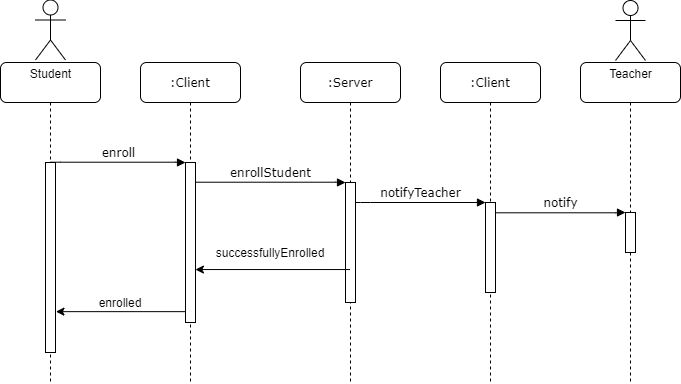

The diagram above was exported from draw.io. Its source (the exported page's mxGraphModel, read from the mxfile embedded in the PNG):
<mxGraphModel dx="1221" dy="645" grid="1" gridSize="10" guides="1" tooltips="1" connect="1" arrows="1" fold="1" page="1" pageScale="1" pageWidth="1100" pageHeight="850" background="#ffffff" math="0" shadow="0">
  <root>
    <mxCell id="0" />
    <mxCell id="1" parent="0" />
    <mxCell id="7baba1c4bc27f4b0-2" value=":Client" style="shape=umlLifeline;perimeter=lifelinePerimeter;whiteSpace=wrap;html=1;container=1;collapsible=0;recursiveResize=0;outlineConnect=0;rounded=1;shadow=0;comic=0;labelBackgroundColor=none;strokeWidth=1;fontFamily=Verdana;fontSize=12;align=center;" parent="1" vertex="1">
      <mxGeometry x="240" y="80" width="100" height="320" as="geometry" />
    </mxCell>
    <mxCell id="7baba1c4bc27f4b0-10" value="" style="html=1;points=[];perimeter=orthogonalPerimeter;rounded=0;shadow=0;comic=0;labelBackgroundColor=none;strokeWidth=1;fontFamily=Verdana;fontSize=12;align=center;" parent="7baba1c4bc27f4b0-2" vertex="1">
      <mxGeometry x="45" y="100" width="10" height="160" as="geometry" />
    </mxCell>
    <mxCell id="7baba1c4bc27f4b0-3" value=":Server" style="shape=umlLifeline;perimeter=lifelinePerimeter;whiteSpace=wrap;html=1;container=1;collapsible=0;recursiveResize=0;outlineConnect=0;rounded=1;shadow=0;comic=0;labelBackgroundColor=none;strokeWidth=1;fontFamily=Verdana;fontSize=12;align=center;" parent="1" vertex="1">
      <mxGeometry x="400" y="80" width="100" height="320" as="geometry" />
    </mxCell>
    <mxCell id="7baba1c4bc27f4b0-13" value="" style="html=1;points=[];perimeter=orthogonalPerimeter;rounded=0;shadow=0;comic=0;labelBackgroundColor=none;strokeWidth=1;fontFamily=Verdana;fontSize=12;align=center;" parent="7baba1c4bc27f4b0-3" vertex="1">
      <mxGeometry x="45" y="120" width="10" height="120" as="geometry" />
    </mxCell>
    <mxCell id="7baba1c4bc27f4b0-4" value=":Client" style="shape=umlLifeline;perimeter=lifelinePerimeter;whiteSpace=wrap;html=1;container=1;collapsible=0;recursiveResize=0;outlineConnect=0;rounded=1;shadow=0;comic=0;labelBackgroundColor=none;strokeWidth=1;fontFamily=Verdana;fontSize=12;align=center;" parent="1" vertex="1">
      <mxGeometry x="540" y="80" width="100" height="320" as="geometry" />
    </mxCell>
    <mxCell id="7baba1c4bc27f4b0-5" value="" style="shape=umlLifeline;perimeter=lifelinePerimeter;whiteSpace=wrap;html=1;container=1;collapsible=0;recursiveResize=0;outlineConnect=0;rounded=1;shadow=0;comic=0;labelBackgroundColor=none;strokeWidth=1;fontFamily=Verdana;fontSize=12;align=center;" parent="1" vertex="1">
      <mxGeometry x="680" y="80" width="100" height="320" as="geometry" />
    </mxCell>
    <mxCell id="7baba1c4bc27f4b0-8" value="" style="shape=umlLifeline;perimeter=lifelinePerimeter;whiteSpace=wrap;html=1;container=1;collapsible=0;recursiveResize=0;outlineConnect=0;rounded=1;shadow=0;comic=0;labelBackgroundColor=none;strokeWidth=1;fontFamily=Verdana;fontSize=12;align=center;" parent="1" vertex="1">
      <mxGeometry x="100" y="80" width="100" height="320" as="geometry" />
    </mxCell>
    <mxCell id="7baba1c4bc27f4b0-9" value="" style="html=1;points=[];perimeter=orthogonalPerimeter;rounded=0;shadow=0;comic=0;labelBackgroundColor=none;strokeWidth=1;fontFamily=Verdana;fontSize=12;align=center;" parent="7baba1c4bc27f4b0-8" vertex="1">
      <mxGeometry x="45" y="100" width="10" height="190" as="geometry" />
    </mxCell>
    <mxCell id="7baba1c4bc27f4b0-16" value="" style="html=1;points=[];perimeter=orthogonalPerimeter;rounded=0;shadow=0;comic=0;labelBackgroundColor=none;strokeWidth=1;fontFamily=Verdana;fontSize=12;align=center;" parent="1" vertex="1">
      <mxGeometry x="585" y="220" width="10" height="90" as="geometry" />
    </mxCell>
    <mxCell id="7baba1c4bc27f4b0-17" value="notifyTeacher" style="html=1;verticalAlign=bottom;endArrow=block;labelBackgroundColor=none;fontFamily=Verdana;fontSize=12;edgeStyle=elbowEdgeStyle;elbow=vertical;" parent="1" source="7baba1c4bc27f4b0-13" target="7baba1c4bc27f4b0-16" edge="1">
      <mxGeometry relative="1" as="geometry">
        <mxPoint x="510" y="220" as="sourcePoint" />
        <Array as="points">
          <mxPoint x="460" y="220" />
        </Array>
      </mxGeometry>
    </mxCell>
    <mxCell id="7baba1c4bc27f4b0-19" value="" style="html=1;points=[];perimeter=orthogonalPerimeter;rounded=0;shadow=0;comic=0;labelBackgroundColor=none;strokeWidth=1;fontFamily=Verdana;fontSize=12;align=center;" parent="1" vertex="1">
      <mxGeometry x="725" y="230" width="10" height="40" as="geometry" />
    </mxCell>
    <mxCell id="7baba1c4bc27f4b0-20" value="notify" style="html=1;verticalAlign=bottom;endArrow=block;entryX=0;entryY=0;labelBackgroundColor=none;fontFamily=Verdana;fontSize=12;edgeStyle=elbowEdgeStyle;elbow=vertical;" parent="1" source="7baba1c4bc27f4b0-16" target="7baba1c4bc27f4b0-19" edge="1">
      <mxGeometry relative="1" as="geometry">
        <mxPoint x="650" y="230" as="sourcePoint" />
      </mxGeometry>
    </mxCell>
    <mxCell id="7baba1c4bc27f4b0-11" value="enroll" style="html=1;verticalAlign=bottom;endArrow=block;entryX=0;entryY=0;labelBackgroundColor=none;fontFamily=Verdana;fontSize=12;edgeStyle=elbowEdgeStyle;elbow=vertical;" parent="1" source="7baba1c4bc27f4b0-9" target="7baba1c4bc27f4b0-10" edge="1">
      <mxGeometry relative="1" as="geometry">
        <mxPoint x="220" y="190" as="sourcePoint" />
      </mxGeometry>
    </mxCell>
    <mxCell id="7baba1c4bc27f4b0-14" value="enrollStudent" style="html=1;verticalAlign=bottom;endArrow=block;entryX=0;entryY=0;labelBackgroundColor=none;fontFamily=Verdana;fontSize=12;edgeStyle=elbowEdgeStyle;elbow=vertical;" parent="1" source="7baba1c4bc27f4b0-10" target="7baba1c4bc27f4b0-13" edge="1">
      <mxGeometry relative="1" as="geometry">
        <mxPoint x="370" y="200" as="sourcePoint" />
      </mxGeometry>
    </mxCell>
    <mxCell id="8Zp7JkLGShksyrxwu0K8-1" value="Student" style="shape=umlActor;verticalLabelPosition=bottom;labelBackgroundColor=#ffffff;verticalAlign=top;html=1;outlineConnect=0;" vertex="1" parent="1">
      <mxGeometry x="135" y="17.5" width="30" height="60" as="geometry" />
    </mxCell>
    <mxCell id="8Zp7JkLGShksyrxwu0K8-4" value="Teacher" style="shape=umlActor;verticalLabelPosition=bottom;labelBackgroundColor=#ffffff;verticalAlign=top;html=1;outlineConnect=0;" vertex="1" parent="1">
      <mxGeometry x="715" y="18" width="30" height="60" as="geometry" />
    </mxCell>
    <mxCell id="8Zp7JkLGShksyrxwu0K8-5" value="" style="endArrow=classic;html=1;entryX=0.993;entryY=0.669;entryDx=0;entryDy=0;entryPerimeter=0;" edge="1" parent="1" source="7baba1c4bc27f4b0-3" target="7baba1c4bc27f4b0-10">
      <mxGeometry width="50" height="50" relative="1" as="geometry">
        <mxPoint x="520" y="310" as="sourcePoint" />
        <mxPoint x="300" y="287" as="targetPoint" />
      </mxGeometry>
    </mxCell>
    <mxCell id="8Zp7JkLGShksyrxwu0K8-6" value="successfullyEnrolled" style="text;html=1;strokeColor=none;fillColor=none;align=center;verticalAlign=middle;whiteSpace=wrap;rounded=0;" vertex="1" parent="1">
      <mxGeometry x="350" y="260" width="40" height="20" as="geometry" />
    </mxCell>
    <mxCell id="8Zp7JkLGShksyrxwu0K8-7" value="" style="endArrow=classic;html=1;entryX=1.044;entryY=0.785;entryDx=0;entryDy=0;entryPerimeter=0;" edge="1" parent="1" source="7baba1c4bc27f4b0-10" target="7baba1c4bc27f4b0-9">
      <mxGeometry width="50" height="50" relative="1" as="geometry">
        <mxPoint x="300" y="340" as="sourcePoint" />
        <mxPoint x="350" y="290" as="targetPoint" />
      </mxGeometry>
    </mxCell>
    <mxCell id="8Zp7JkLGShksyrxwu0K8-8" value="enrolled" style="text;html=1;strokeColor=none;fillColor=none;align=center;verticalAlign=middle;whiteSpace=wrap;rounded=0;" vertex="1" parent="1">
      <mxGeometry x="200" y="310" width="40" height="20" as="geometry" />
    </mxCell>
  </root>
</mxGraphModel>